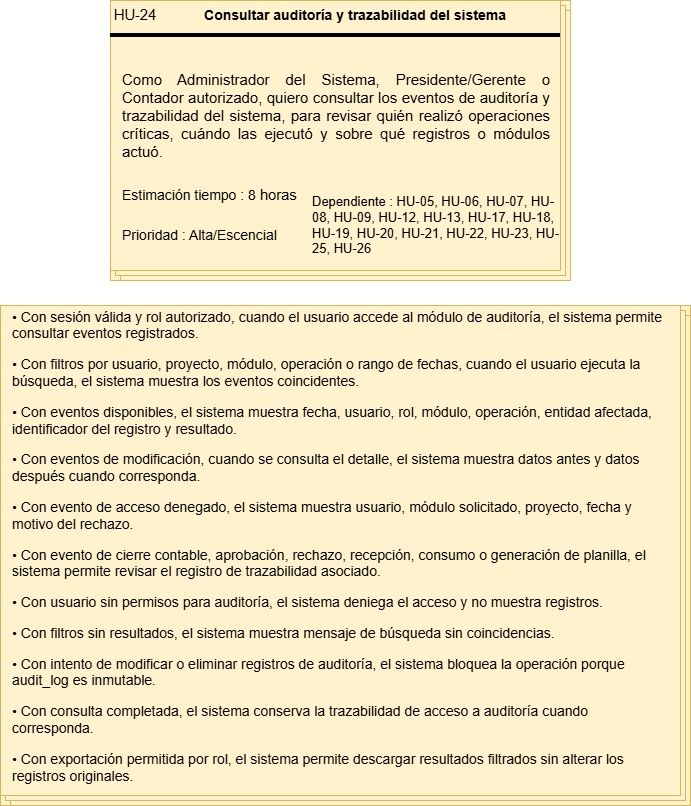

The diagram above was exported from draw.io. Its source (the exported page's mxGraphModel, read from the mxfile embedded in the PNG):
<mxGraphModel dx="2054" dy="1047" grid="1" gridSize="10" guides="1" tooltips="1" connect="1" arrows="1" fold="1" page="1" pageScale="1" pageWidth="827" pageHeight="1169" math="0" shadow="0">
  <root>
    <mxCell id="0" />
    <mxCell id="1" parent="0" />
    <mxCell id="2UJtB0O54TGuAEopR8uL-1" connectable="0" parent="1" style="group;fillColor=#fff2cc;strokeColor=#d6b656;" value="" vertex="1">
      <mxGeometry height="280" width="460" x="150" y="100" as="geometry" />
    </mxCell>
    <mxCell id="2UJtB0O54TGuAEopR8uL-2" parent="2UJtB0O54TGuAEopR8uL-1" style="verticalLabelPosition=bottom;verticalAlign=top;html=1;shape=mxgraph.basic.layered_rect;dx=10;outlineConnect=0;whiteSpace=wrap;fillColor=#fff2cc;strokeColor=#d6b656;" value="" vertex="1">
      <mxGeometry height="280" width="460" as="geometry" />
    </mxCell>
    <mxCell id="2UJtB0O54TGuAEopR8uL-3" parent="2UJtB0O54TGuAEopR8uL-1" style="line;strokeWidth=4;html=1;perimeter=backbonePerimeter;points=[];outlineConnect=0;" value="" vertex="1">
      <mxGeometry height="10" width="450" y="30" as="geometry" />
    </mxCell>
    <mxCell id="2UJtB0O54TGuAEopR8uL-4" collapsed="1" parent="2UJtB0O54TGuAEopR8uL-1" style="text;html=1;whiteSpace=wrap;strokeColor=none;fillColor=none;align=center;verticalAlign=middle;rounded=0;container=1;" value="&lt;span lang=&quot;EN-US&quot; style=&quot;font-size: 11pt; line-height: 115%; font-family: Arial, sans-serif;&quot;&gt;HU-24&lt;/span&gt;" vertex="1">
      <mxGeometry height="30" width="50" as="geometry">
        <mxRectangle height="30" width="60" as="alternateBounds" />
      </mxGeometry>
    </mxCell>
    <mxCell id="2UJtB0O54TGuAEopR8uL-5" parent="2UJtB0O54TGuAEopR8uL-1" style="text;html=1;whiteSpace=wrap;strokeColor=none;fillColor=none;align=center;verticalAlign=middle;rounded=0;container=1;" value="&lt;b&gt;&lt;font style=&quot;font-size: 14px;&quot;&gt;Consultar auditoría y trazabilidad del sistema&lt;/font&gt;&lt;/b&gt;" vertex="1">
      <mxGeometry height="30" width="350" x="70" as="geometry" />
    </mxCell>
    <mxCell id="2UJtB0O54TGuAEopR8uL-6" parent="2UJtB0O54TGuAEopR8uL-1" style="text;html=1;whiteSpace=wrap;strokeColor=none;fillColor=none;align=left;verticalAlign=middle;rounded=0;container=1;fontSize=15;" value="&lt;p data-start=&quot;5001&quot; data-end=&quot;5299&quot; style=&quot;text-align: justify;&quot;&gt;&lt;span data-start=&quot;12754&quot; data-end=&quot;12762&quot; style=&quot;&quot;&gt;Como&lt;/span&gt; Administrador del Sistema, Presidente/Gerente o Contador autorizado,&amp;nbsp;&lt;span data-start=&quot;12834&quot; data-end=&quot;12844&quot; style=&quot;&quot;&gt;quiero&lt;/span&gt; consultar los eventos de auditoría y trazabilidad del sistema,&amp;nbsp;&lt;span data-start=&quot;12910&quot; data-end=&quot;12918&quot; style=&quot;&quot;&gt;para&lt;/span&gt; revisar quién realizó operaciones críticas, cuándo las ejecutó y sobre qué registros o módulos actuó.&lt;/p&gt;&lt;p data-start=&quot;5301&quot; data-end=&quot;5548&quot;&gt;&lt;/p&gt;" vertex="1">
      <mxGeometry height="130" width="430" x="10" y="50" as="geometry" />
    </mxCell>
    <mxCell id="2UJtB0O54TGuAEopR8uL-7" parent="2UJtB0O54TGuAEopR8uL-1" style="text;html=1;whiteSpace=wrap;strokeColor=none;fillColor=none;align=left;verticalAlign=middle;rounded=0;container=1;" value="&lt;font style=&quot;font-size: 14px;&quot;&gt;Estimación tiempo : 8&lt;/font&gt;&lt;span lang=&quot;EN-US&quot; style=&quot;font-size: 11pt; line-height: 115%; font-family: Arial, sans-serif;&quot;&gt;&amp;nbsp;horas&lt;/span&gt;" vertex="1">
      <mxGeometry height="30" width="190" x="10" y="180" as="geometry" />
    </mxCell>
    <mxCell id="2UJtB0O54TGuAEopR8uL-8" parent="2UJtB0O54TGuAEopR8uL-1" style="text;html=1;whiteSpace=wrap;strokeColor=none;fillColor=none;align=left;verticalAlign=middle;rounded=0;container=1;" value="&lt;font style=&quot;font-size: 14px;&quot;&gt;Prioridad : Alta/Escencial&lt;/font&gt;" vertex="1">
      <mxGeometry height="30" width="170" x="10" y="220" as="geometry" />
    </mxCell>
    <mxCell id="2UJtB0O54TGuAEopR8uL-9" parent="2UJtB0O54TGuAEopR8uL-1" style="text;html=1;whiteSpace=wrap;strokeColor=none;fillColor=none;align=left;verticalAlign=middle;rounded=0;container=1;" value="&lt;font style=&quot;font-size: 13px;&quot;&gt;Dependiente :&amp;nbsp;HU-05, HU-06, HU-07, HU-08, HU-09, HU-12, HU-13, HU-17, HU-18, HU-19, HU-20, HU-21, HU-22, HU-23, HU-25, HU-26&lt;/font&gt;" vertex="1">
      <mxGeometry height="30" width="250" x="200" y="210" as="geometry" />
    </mxCell>
    <mxCell id="2UJtB0O54TGuAEopR8uL-10" connectable="0" parent="1" style="group" value="" vertex="1">
      <mxGeometry height="500" width="690" x="40" y="405" as="geometry" />
    </mxCell>
    <mxCell id="2UJtB0O54TGuAEopR8uL-11" connectable="0" parent="2UJtB0O54TGuAEopR8uL-10" style="group;fillColor=#fff2cc;strokeColor=#d6b656;container=0;" value="" vertex="1">
      <mxGeometry height="500.00000000000006" width="690.0000000000001" as="geometry" />
    </mxCell>
    <mxCell id="2UJtB0O54TGuAEopR8uL-12" parent="2UJtB0O54TGuAEopR8uL-10" style="verticalLabelPosition=bottom;verticalAlign=top;html=1;shape=mxgraph.basic.layered_rect;dx=10;outlineConnect=0;whiteSpace=wrap;fillColor=#fff2cc;strokeColor=#d6b656;container=0;" value="" vertex="1">
      <mxGeometry height="500.00000000000006" width="690.0000000000001" as="geometry" />
    </mxCell>
    <mxCell id="2UJtB0O54TGuAEopR8uL-13" parent="2UJtB0O54TGuAEopR8uL-10" style="text;html=1;whiteSpace=wrap;strokeColor=none;fillColor=none;align=left;verticalAlign=middle;rounded=0;container=1;fontSize=14;spacingLeft=10;" value="&lt;section class=&quot;text-token-text-primary w-full focus:outline-none [--shadow-height:45px] has-data-writing-block:pointer-events-none has-data-writing-block:-mt-(--shadow-height) has-data-writing-block:pt-(--shadow-height) [&amp;amp;:has([data-writing-block])&amp;gt;*]:pointer-events-auto [content-visibility:auto] supports-[content-visibility:auto]:[contain-intrinsic-size:auto_100lvh] R6Vx5W_threadScrollVars scroll-mb-[calc(var(--scroll-root-safe-area-inset-bottom,0px)+var(--thread-response-height))] scroll-mt-[calc(var(--header-height)+min(200px,max(70px,20svh)))]&quot; dir=&quot;auto&quot; data-turn-id=&quot;request-69f3b39f-99b0-83e9-b9b9-75a5afb176ae-0&quot; data-testid=&quot;conversation-turn-40&quot; data-scroll-anchor=&quot;false&quot; data-turn=&quot;assistant&quot;&gt;&lt;div class=&quot;text-base my-auto mx-auto pb-10 [--thread-content-margin:var(--thread-content-margin-xs,calc(var(--spacing)*4))] @w-sm/main:[--thread-content-margin:var(--thread-content-margin-sm,calc(var(--spacing)*6))] @w-lg/main:[--thread-content-margin:var(--thread-content-margin-lg,calc(var(--spacing)*16))] px-(--thread-content-margin)&quot;&gt;&lt;div class=&quot;[--thread-content-max-width:40rem] @w-lg/main:[--thread-content-max-width:48rem] mx-auto max-w-(--thread-content-max-width) flex-1 group/turn-messages focus-visible:outline-hidden relative flex w-full min-w-0 flex-col agent-turn&quot;&gt;&lt;div class=&quot;flex max-w-full flex-col gap-4 grow&quot;&gt;&lt;div data-message-author-role=&quot;assistant&quot; data-message-id=&quot;27e93935-16fd-451e-8bbe-4480560d8806&quot; data-turn-start-message=&quot;true&quot; dir=&quot;auto&quot; tabindex=&quot;0&quot; data-message-model-slug=&quot;gpt-5-5-thinking&quot; class=&quot;min-h-8 text-message relative flex w-full flex-col items-end gap-2 text-start break-words whitespace-normal outline-none keyboard-focused:focus-ring [.text-message+&amp;amp;]:mt-1&quot;&gt;&lt;div class=&quot;flex w-full flex-col gap-1 empty:hidden&quot;&gt;&lt;div class=&quot;markdown prose dark:prose-invert w-full wrap-break-word light markdown-new-styling&quot;&gt;&lt;p data-start=&quot;13599&quot; data-end=&quot;13735&quot;&gt;• Con sesión válida y rol autorizado, cuando el usuario accede al módulo de auditoría, el sistema permite consultar eventos registrados.&lt;/p&gt;&lt;p data-start=&quot;13737&quot; data-end=&quot;13894&quot;&gt;• Con filtros por usuario, proyecto, módulo, operación o rango de fechas, cuando el usuario ejecuta la búsqueda, el sistema muestra los eventos coincidentes.&lt;/p&gt;&lt;p data-start=&quot;13896&quot; data-end=&quot;14039&quot;&gt;• Con eventos disponibles, el sistema muestra fecha, usuario, rol, módulo, operación, entidad afectada, identificador del registro y resultado.&lt;/p&gt;&lt;p data-start=&quot;14041&quot; data-end=&quot;14169&quot;&gt;• Con eventos de modificación, cuando se consulta el detalle, el sistema muestra datos antes y datos después cuando corresponda.&lt;/p&gt;&lt;p data-start=&quot;14171&quot; data-end=&quot;14288&quot;&gt;• Con evento de acceso denegado, el sistema muestra usuario, módulo solicitado, proyecto, fecha y motivo del rechazo.&lt;/p&gt;&lt;p data-start=&quot;14290&quot; data-end=&quot;14453&quot;&gt;• Con evento de cierre contable, aprobación, rechazo, recepción, consumo o generación de planilla, el sistema permite revisar el registro de trazabilidad asociado.&lt;/p&gt;&lt;p data-start=&quot;14455&quot; data-end=&quot;14550&quot;&gt;• Con usuario sin permisos para auditoría, el sistema deniega el acceso y no muestra registros.&lt;/p&gt;&lt;p data-start=&quot;14552&quot; data-end=&quot;14639&quot;&gt;• Con filtros sin resultados, el sistema muestra mensaje de búsqueda sin coincidencias.&lt;/p&gt;&lt;p data-start=&quot;14641&quot; data-end=&quot;14765&quot;&gt;• Con intento de modificar o eliminar registros de auditoría, el sistema bloquea la operación porque audit_log es inmutable.&lt;/p&gt;&lt;p data-start=&quot;14767&quot; data-end=&quot;14871&quot;&gt;• Con consulta completada, el sistema conserva la trazabilidad de acceso a auditoría cuando corresponda.&lt;/p&gt;&lt;p data-start=&quot;14873&quot; data-end=&quot;14997&quot;&gt;• Con exportación permitida por rol, el sistema permite descargar resultados filtrados sin alterar los registros originales.&lt;/p&gt;&lt;/div&gt;&lt;/div&gt;&lt;/div&gt;&lt;/div&gt;&lt;div class=&quot;z-0 flex min-h-[46px] justify-start&quot;&gt;&lt;/div&gt;&lt;div class=&quot;mt-3 w-full empty:hidden&quot;&gt;&lt;div class=&quot;text-center&quot;&gt;&lt;/div&gt;&lt;/div&gt;&lt;/div&gt;&lt;/div&gt;&lt;/section&gt;&lt;div aria-hidden=&quot;true&quot; class=&quot;pointer-events-none -mt-px h-px translate-y-[calc(var(--scroll-root-safe-area-inset-bottom)-14*var(--spacing))]&quot;&gt;&lt;/div&gt;" vertex="1">
      <mxGeometry height="482.14285714285717" width="669" as="geometry" />
    </mxCell>
  </root>
</mxGraphModel>